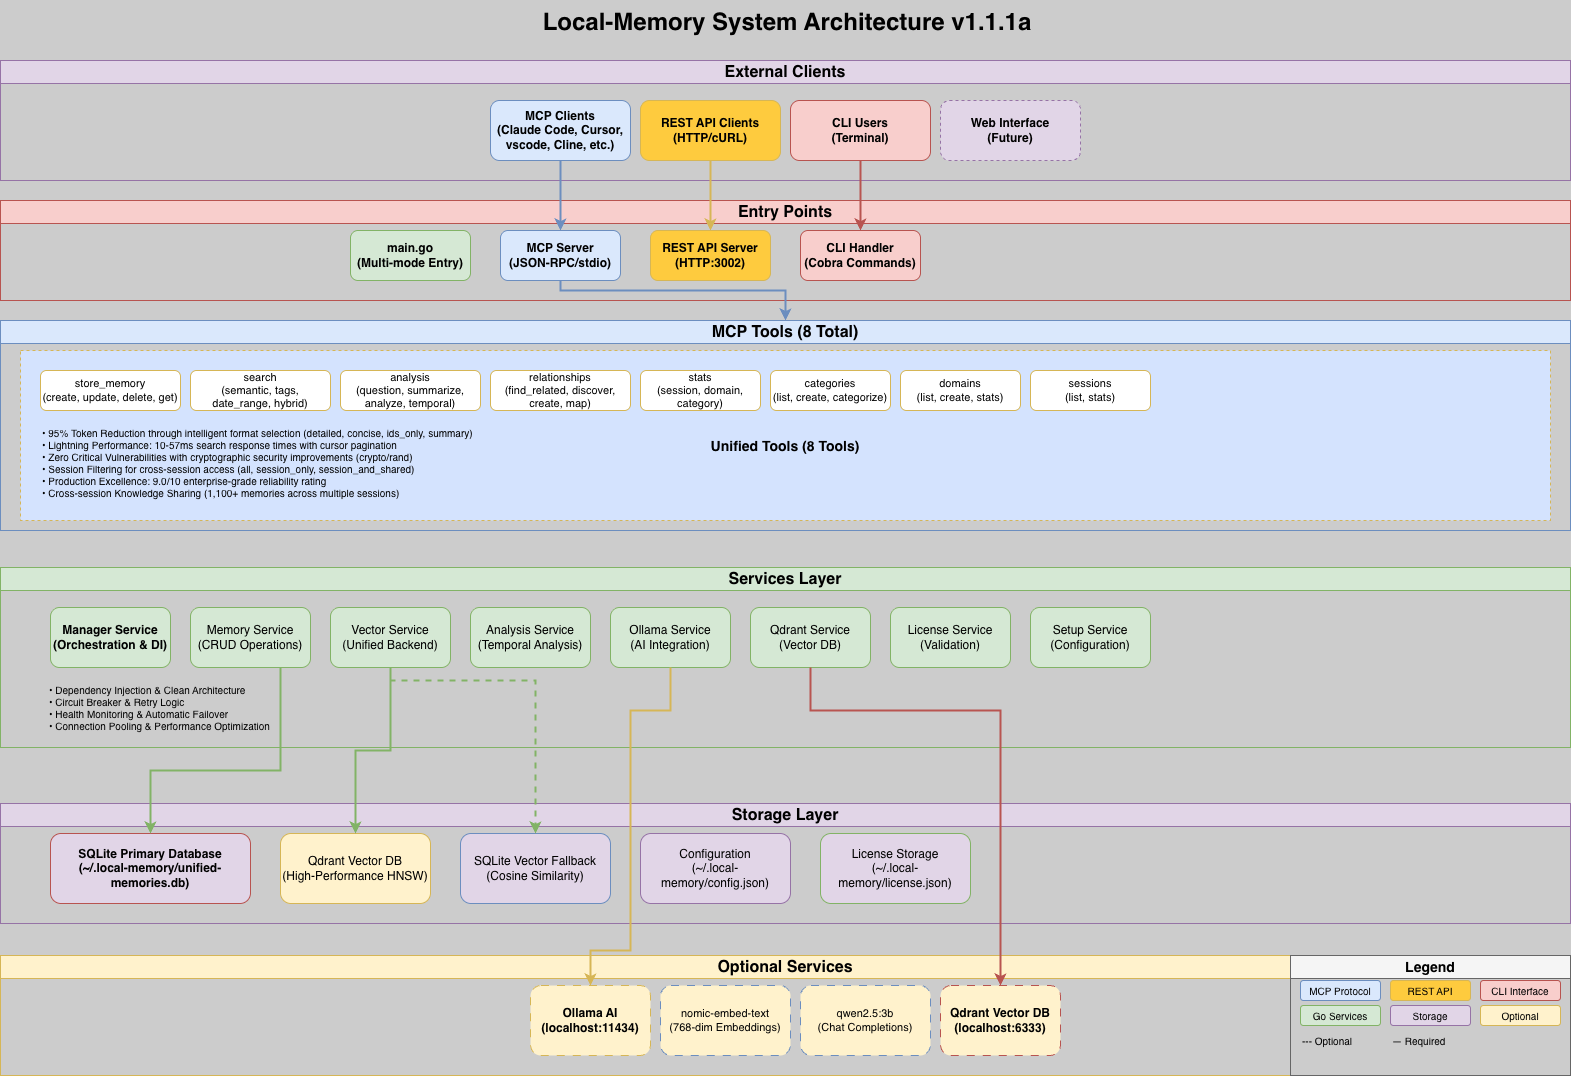

The diagram above was exported from draw.io. Its source (the exported page's mxGraphModel, read from the mxfile embedded in the PNG):
<mxGraphModel dx="1736" dy="1172" grid="1" gridSize="10" guides="1" tooltips="1" connect="1" arrows="1" fold="1" page="1" pageScale="1" pageWidth="1654" pageHeight="1169" background="#CCCCCC" math="0" shadow="0">
  <root>
    <mxCell id="0" />
    <mxCell id="1" parent="0" />
    <mxCell id="title" value="Local-Memory System Architecture v1.1.1a" style="text;fontSize=24;fontStyle=1;fillColor=none;strokeColor=none;align=center;" parent="1" vertex="1">
      <mxGeometry x="627" y="20" width="400" height="40" as="geometry" />
    </mxCell>
    <mxCell id="clients-layer" value="External Clients" style="swimlane;whiteSpace=wrap;html=1;fontSize=16;fontStyle=1;fillColor=#e1d5e7;strokeColor=#9673a6;" parent="1" vertex="1">
      <mxGeometry x="40" y="80" width="1570" height="120" as="geometry" />
    </mxCell>
    <mxCell id="other-mcp-clients" value="MCP Clients&lt;br&gt;(Claude Code, Cursor, vscode, Cline, etc.)" style="rounded=1;whiteSpace=wrap;html=1;fillColor=#dae8fc;strokeColor=#6c8ebf;fontSize=12;fontStyle=1;" parent="clients-layer" vertex="1">
      <mxGeometry x="490" y="40" width="140" height="60" as="geometry" />
    </mxCell>
    <mxCell id="rest-clients" value="REST API Clients&#10;(HTTP/cURL)" style="rounded=1;whiteSpace=wrap;html=1;fillColor=light-dark(#fecb3e, #d8e300);strokeColor=#d6b656;fontSize=12;fontStyle=1;" parent="clients-layer" vertex="1">
      <mxGeometry x="640" y="40" width="140" height="60" as="geometry" />
    </mxCell>
    <mxCell id="cli-users" value="CLI Users&#10;(Terminal)" style="rounded=1;whiteSpace=wrap;html=1;fillColor=#f8cecc;strokeColor=#b85450;fontSize=12;fontStyle=1;" parent="clients-layer" vertex="1">
      <mxGeometry x="790" y="40" width="140" height="60" as="geometry" />
    </mxCell>
    <mxCell id="web-interface" value="Web Interface&#10;(Future)" style="rounded=1;whiteSpace=wrap;html=1;fillColor=#e1d5e7;strokeColor=#9673a6;fontSize=12;fontStyle=1;dashed=1;" parent="clients-layer" vertex="1">
      <mxGeometry x="940" y="40" width="140" height="60" as="geometry" />
    </mxCell>
    <mxCell id="entry-layer" value="Entry Points" style="swimlane;whiteSpace=wrap;html=1;fontSize=16;fontStyle=1;fillColor=#f8cecc;strokeColor=#b85450;" parent="1" vertex="1">
      <mxGeometry x="40" y="220" width="1570" height="100" as="geometry" />
    </mxCell>
    <mxCell id="main-binary" value="main.go&#10;(Multi-mode Entry)" style="rounded=1;whiteSpace=wrap;html=1;fillColor=#d5e8d4;strokeColor=#82b366;fontSize=12;fontStyle=1;" parent="entry-layer" vertex="1">
      <mxGeometry x="350" y="30" width="120" height="50" as="geometry" />
    </mxCell>
    <mxCell id="mcp-server" value="MCP Server&#10;(JSON-RPC/stdio)" style="rounded=1;whiteSpace=wrap;html=1;fillColor=#dae8fc;strokeColor=#6c8ebf;fontSize=12;fontStyle=1;" parent="entry-layer" vertex="1">
      <mxGeometry x="500" y="30" width="120" height="50" as="geometry" />
    </mxCell>
    <mxCell id="rest-server" value="REST API Server&#10;(HTTP:3002)" style="rounded=1;whiteSpace=wrap;html=1;fillColor=light-dark(#fecb3e, #d8e300);strokeColor=#d6b656;fontSize=12;fontStyle=1;" parent="entry-layer" vertex="1">
      <mxGeometry x="650" y="30" width="120" height="50" as="geometry" />
    </mxCell>
    <mxCell id="cli-handler" value="CLI Handler&#10;(Cobra Commands)" style="rounded=1;whiteSpace=wrap;html=1;fillColor=#f8cecc;strokeColor=#b85450;fontSize=12;fontStyle=1;" parent="entry-layer" vertex="1">
      <mxGeometry x="800" y="30" width="120" height="50" as="geometry" />
    </mxCell>
    <mxCell id="mcp-tools-layer" value="MCP Tools (8 Total)" style="swimlane;whiteSpace=wrap;html=1;fontSize=16;fontStyle=1;fillColor=#dae8fc;strokeColor=#6c8ebf;" parent="1" vertex="1">
      <mxGeometry x="40" y="340" width="1570" height="210" as="geometry" />
    </mxCell>
    <mxCell id="unified-tools-group" value="&lt;div style=&quot;line-height: 150%;&quot;&gt;&lt;br&gt;&lt;/div&gt;&lt;div style=&quot;line-height: 150%;&quot;&gt;Unified Tools (8 Tools)&lt;/div&gt;" style="rounded=0;whiteSpace=wrap;html=1;fillColor=light-dark(#d4e3fe, #d8e300);strokeColor=#d6b656;fontSize=14;fontStyle=1;dashed=1;" parent="mcp-tools-layer" vertex="1">
      <mxGeometry x="20" y="30" width="1530" height="170" as="geometry" />
    </mxCell>
    <mxCell id="store-memory-unified" value="store_memory&#10;(create, update, delete, get)" style="rounded=1;whiteSpace=wrap;html=1;fillColor=light-dark(#ffffff, #d8e300);strokeColor=#d6b656;fontSize=11;" parent="mcp-tools-layer" vertex="1">
      <mxGeometry x="40" y="50" width="140" height="40" as="geometry" />
    </mxCell>
    <mxCell id="search-tool" value="search&#10;(semantic, tags, date_range, hybrid)" style="rounded=1;whiteSpace=wrap;html=1;fillColor=light-dark(#ffffff, #d8e300);strokeColor=#d6b656;fontSize=11;" parent="mcp-tools-layer" vertex="1">
      <mxGeometry x="190" y="50" width="140" height="40" as="geometry" />
    </mxCell>
    <mxCell id="analysis-tool" value="analysis&#10;(question, summarize, analyze, temporal)" style="rounded=1;whiteSpace=wrap;html=1;fillColor=light-dark(#ffffff, #d8e300);strokeColor=#d6b656;fontSize=11;" parent="mcp-tools-layer" vertex="1">
      <mxGeometry x="340" y="50" width="140" height="40" as="geometry" />
    </mxCell>
    <mxCell id="relationships-tool" value="relationships&#10;(find_related, discover, create, map)" style="rounded=1;whiteSpace=wrap;html=1;fillColor=light-dark(#ffffff, #d8e300);strokeColor=#d6b656;fontSize=11;" parent="mcp-tools-layer" vertex="1">
      <mxGeometry x="490" y="50" width="140" height="40" as="geometry" />
    </mxCell>
    <mxCell id="stats-tool" value="stats&#10;(session, domain, category)" style="rounded=1;whiteSpace=wrap;html=1;fillColor=light-dark(#ffffff, #d8e300);strokeColor=#d6b656;fontSize=11;" parent="mcp-tools-layer" vertex="1">
      <mxGeometry x="640" y="50" width="120" height="40" as="geometry" />
    </mxCell>
    <mxCell id="categories-tool" value="categories&#10;(list, create, categorize)" style="rounded=1;whiteSpace=wrap;html=1;fillColor=light-dark(#ffffff, #d8e300);strokeColor=#d6b656;fontSize=11;" parent="mcp-tools-layer" vertex="1">
      <mxGeometry x="770" y="50" width="120" height="40" as="geometry" />
    </mxCell>
    <mxCell id="domains-tool" value="domains&#10;(list, create, stats)" style="rounded=1;whiteSpace=wrap;html=1;fillColor=light-dark(#ffffff, #d8e300);strokeColor=#d6b656;fontSize=11;" parent="mcp-tools-layer" vertex="1">
      <mxGeometry x="900" y="50" width="120" height="40" as="geometry" />
    </mxCell>
    <mxCell id="sessions-tool" value="sessions&#10;(list, stats)" style="rounded=1;whiteSpace=wrap;html=1;fillColor=light-dark(#ffffff, #d8e300);strokeColor=#d6b656;fontSize=11;" parent="mcp-tools-layer" vertex="1">
      <mxGeometry x="1030" y="50" width="120" height="40" as="geometry" />
    </mxCell>
    <mxCell id="tool-features" value="• 95% Token Reduction through intelligent format selection (detailed, concise, ids_only, summary)&#10;• Lightning Performance: 10-57ms search response times with cursor pagination&#10;• Zero Critical Vulnerabilities with cryptographic security improvements (crypto/rand)&#10;• Session Filtering for cross-session access (all, session_only, session_and_shared)&#10;• Production Excellence: 9.0/10 enterprise-grade reliability rating&#10;• Cross-session Knowledge Sharing (1,100+ memories across multiple sessions)" style="text;html=1;strokeColor=none;fillColor=none;align=left;verticalAlign=top;whiteSpace=wrap;rounded=0;fontSize=10;" parent="mcp-tools-layer" vertex="1">
      <mxGeometry x="40" y="100" width="1500" height="90" as="geometry" />
    </mxCell>
    <mxCell id="services-layer" value="Services Layer" style="swimlane;whiteSpace=wrap;html=1;fontSize=16;fontStyle=1;fillColor=#d5e8d4;strokeColor=#82b366;" parent="1" vertex="1">
      <mxGeometry x="40" y="587" width="1570" height="180" as="geometry" />
    </mxCell>
    <mxCell id="manager-service" value="Manager Service&#10;(Orchestration &amp; DI)" style="rounded=1;whiteSpace=wrap;html=1;fillColor=#d5e8d4;strokeColor=#82b366;fontSize=12;fontStyle=1;" parent="services-layer" vertex="1">
      <mxGeometry x="50" y="40" width="120" height="60" as="geometry" />
    </mxCell>
    <mxCell id="memory-service" value="Memory Service&#10;(CRUD Operations)" style="rounded=1;whiteSpace=wrap;html=1;fillColor=#d5e8d4;strokeColor=#82b366;fontSize=12;" parent="services-layer" vertex="1">
      <mxGeometry x="190" y="40" width="120" height="60" as="geometry" />
    </mxCell>
    <mxCell id="vector-service" value="Vector Service&#10;(Unified Backend)" style="rounded=1;whiteSpace=wrap;html=1;fillColor=#d5e8d4;strokeColor=#82b366;fontSize=12;" parent="services-layer" vertex="1">
      <mxGeometry x="330" y="40" width="120" height="60" as="geometry" />
    </mxCell>
    <mxCell id="analysis-service" value="Analysis Service&#10;(Temporal Analysis)" style="rounded=1;whiteSpace=wrap;html=1;fillColor=#d5e8d4;strokeColor=#82b366;fontSize=12;" parent="services-layer" vertex="1">
      <mxGeometry x="470" y="40" width="120" height="60" as="geometry" />
    </mxCell>
    <mxCell id="ollama-service" value="Ollama Service&#10;(AI Integration)" style="rounded=1;whiteSpace=wrap;html=1;fillColor=#d5e8d4;strokeColor=#82b366;fontSize=12;" parent="services-layer" vertex="1">
      <mxGeometry x="610" y="40" width="120" height="60" as="geometry" />
    </mxCell>
    <mxCell id="qdrant-service" value="Qdrant Service&#10;(Vector DB)" style="rounded=1;whiteSpace=wrap;html=1;fillColor=#d5e8d4;strokeColor=#82b366;fontSize=12;" parent="services-layer" vertex="1">
      <mxGeometry x="750" y="40" width="120" height="60" as="geometry" />
    </mxCell>
    <mxCell id="license-service" value="License Service&#10;(Validation)" style="rounded=1;whiteSpace=wrap;html=1;fillColor=#d5e8d4;strokeColor=#82b366;fontSize=12;" parent="services-layer" vertex="1">
      <mxGeometry x="890" y="40" width="120" height="60" as="geometry" />
    </mxCell>
    <mxCell id="setup-service" value="Setup Service&#10;(Configuration)" style="rounded=1;whiteSpace=wrap;html=1;fillColor=#d5e8d4;strokeColor=#82b366;fontSize=12;" parent="services-layer" vertex="1">
      <mxGeometry x="1030" y="40" width="120" height="60" as="geometry" />
    </mxCell>
    <mxCell id="service-features" value="• Dependency Injection &amp; Clean Architecture&#10;• Circuit Breaker &amp; Retry Logic&#10;• Health Monitoring &amp; Automatic Failover&#10;• Connection Pooling &amp; Performance Optimization" style="text;html=1;strokeColor=none;fillColor=none;align=left;verticalAlign=top;whiteSpace=wrap;rounded=0;fontSize=10;" parent="services-layer" vertex="1">
      <mxGeometry x="47" y="110" width="1100" height="60" as="geometry" />
    </mxCell>
    <mxCell id="storage-layer" value="Storage Layer" style="swimlane;whiteSpace=wrap;html=1;fontSize=16;fontStyle=1;fillColor=#e1d5e7;strokeColor=#9673a6;" parent="1" vertex="1">
      <mxGeometry x="40" y="823" width="1570" height="120" as="geometry" />
    </mxCell>
    <mxCell id="sqlite-primary" value="SQLite Primary Database&#10;(~/.local-memory/unified-memories.db)" style="rounded=1;whiteSpace=wrap;html=1;fillColor=light-dark(#E1D5E7,#AFD3D5);strokeColor=#b85450;fontSize=12;fontStyle=1;" parent="storage-layer" vertex="1">
      <mxGeometry x="50" y="30" width="200" height="70" as="geometry" />
    </mxCell>
    <mxCell id="qdrant-vectors" value="Qdrant Vector DB&#10;(High-Performance HNSW)" style="rounded=1;whiteSpace=wrap;html=1;fillColor=#FFF2CC;strokeColor=#d6b656;fontSize=12;" parent="storage-layer" vertex="1">
      <mxGeometry x="280" y="30" width="150" height="70" as="geometry" />
    </mxCell>
    <mxCell id="sqlite-fallback" value="SQLite Vector Fallback&#10;(Cosine Similarity)" style="rounded=1;whiteSpace=wrap;html=1;fillColor=#E1D5E7;strokeColor=#6c8ebf;fontSize=12;" parent="storage-layer" vertex="1">
      <mxGeometry x="460" y="30" width="150" height="70" as="geometry" />
    </mxCell>
    <mxCell id="config-storage" value="Configuration&#10;(~/.local-memory/config.json)" style="rounded=1;whiteSpace=wrap;html=1;fillColor=#e1d5e7;strokeColor=#9673a6;fontSize=12;" parent="storage-layer" vertex="1">
      <mxGeometry x="640" y="30" width="150" height="70" as="geometry" />
    </mxCell>
    <mxCell id="license-storage" value="License Storage&#10;(~/.local-memory/license.json)" style="rounded=1;whiteSpace=wrap;html=1;fillColor=#E1D5E7;strokeColor=#82b366;fontSize=12;" parent="storage-layer" vertex="1">
      <mxGeometry x="820" y="30" width="150" height="70" as="geometry" />
    </mxCell>
    <mxCell id="external-layer" value="Optional Services" style="swimlane;whiteSpace=wrap;html=1;fontSize=16;fontStyle=1;fillColor=#fff2cc;strokeColor=#d6b656;" parent="1" vertex="1">
      <mxGeometry x="40" y="975" width="1570" height="120" as="geometry" />
    </mxCell>
    <mxCell id="ollama-ai" value="Ollama AI&#10;(localhost:11434)" style="rounded=1;whiteSpace=wrap;html=1;fillColor=#fff2cc;strokeColor=#d6b656;fontSize=12;fontStyle=1;dashed=1;dashPattern=8 8;" parent="external-layer" vertex="1">
      <mxGeometry x="530" y="30" width="120" height="70" as="geometry" />
    </mxCell>
    <mxCell id="embedding-model" value="nomic-embed-text&#10;(768-dim Embeddings)" style="rounded=1;whiteSpace=wrap;html=1;fillColor=#FFF2CC;strokeColor=#6c8ebf;fontSize=11;dashed=1;dashPattern=8 8;" parent="external-layer" vertex="1">
      <mxGeometry x="660" y="30" width="130" height="70" as="geometry" />
    </mxCell>
    <mxCell id="chat-model" value="qwen2.5:3b&lt;br&gt;(Chat Completions)" style="rounded=1;whiteSpace=wrap;html=1;fillColor=#FFF2CC;strokeColor=#6c8ebf;fontSize=11;dashed=1;dashPattern=8 8;" parent="external-layer" vertex="1">
      <mxGeometry x="800" y="30" width="130" height="70" as="geometry" />
    </mxCell>
    <mxCell id="qdrant-external" value="Qdrant Vector DB&#10;(localhost:6333)" style="rounded=1;whiteSpace=wrap;html=1;fillColor=light-dark(#FFF2CC,#AFD3D5);strokeColor=#b85450;fontSize=12;fontStyle=1;dashed=1;dashPattern=8 8;" parent="external-layer" vertex="1">
      <mxGeometry x="940" y="30" width="120" height="70" as="geometry" />
    </mxCell>
    <mxCell id="client-to-rest" style="edgeStyle=orthogonalEdgeStyle;rounded=0;orthogonalLoop=1;jettySize=auto;html=1;strokeWidth=2;strokeColor=#d6b656;" parent="1" source="rest-clients" target="rest-server" edge="1">
      <mxGeometry relative="1" as="geometry" />
    </mxCell>
    <mxCell id="client-to-cli" style="edgeStyle=orthogonalEdgeStyle;rounded=0;orthogonalLoop=1;jettySize=auto;html=1;strokeWidth=2;strokeColor=#b85450;" parent="1" source="cli-users" target="cli-handler" edge="1">
      <mxGeometry relative="1" as="geometry" />
    </mxCell>
    <mxCell id="services-to-storage" style="edgeStyle=orthogonalEdgeStyle;rounded=0;orthogonalLoop=1;jettySize=auto;html=1;strokeWidth=2;strokeColor=#82b366;exitX=0.75;exitY=1;exitDx=0;exitDy=0;" parent="1" source="memory-service" target="sqlite-primary" edge="1">
      <mxGeometry relative="1" as="geometry">
        <Array as="points">
          <mxPoint x="320" y="790" />
          <mxPoint x="190" y="790" />
        </Array>
      </mxGeometry>
    </mxCell>
    <mxCell id="vector-to-qdrant" style="edgeStyle=orthogonalEdgeStyle;rounded=0;orthogonalLoop=1;jettySize=auto;html=1;strokeWidth=2;strokeColor=#82b366;" parent="1" source="vector-service" target="qdrant-vectors" edge="1">
      <mxGeometry relative="1" as="geometry" />
    </mxCell>
    <mxCell id="vector-to-fallback" style="edgeStyle=orthogonalEdgeStyle;rounded=0;orthogonalLoop=1;jettySize=auto;html=1;strokeWidth=2;strokeColor=#82b366;dashed=1;" parent="1" source="vector-service" target="sqlite-fallback" edge="1">
      <mxGeometry relative="1" as="geometry">
        <Array as="points">
          <mxPoint x="430" y="700" />
          <mxPoint x="575" y="700" />
        </Array>
      </mxGeometry>
    </mxCell>
    <mxCell id="ollama-to-external" style="edgeStyle=orthogonalEdgeStyle;rounded=0;orthogonalLoop=1;jettySize=auto;html=1;strokeWidth=2;strokeColor=#d6b656;exitX=0.5;exitY=1;exitDx=0;exitDy=0;entryX=0.5;entryY=0;entryDx=0;entryDy=0;" parent="1" source="ollama-service" target="ollama-ai" edge="1">
      <mxGeometry relative="1" as="geometry">
        <Array as="points">
          <mxPoint x="710" y="730" />
          <mxPoint x="670" y="730" />
          <mxPoint x="670" y="970" />
          <mxPoint x="630" y="970" />
        </Array>
      </mxGeometry>
    </mxCell>
    <mxCell id="qdrant-to-external" style="edgeStyle=orthogonalEdgeStyle;rounded=0;orthogonalLoop=1;jettySize=auto;html=1;strokeWidth=2;strokeColor=#b85450;exitX=0.5;exitY=1;exitDx=0;exitDy=0;entryX=0.5;entryY=0;entryDx=0;entryDy=0;" parent="1" source="qdrant-service" target="qdrant-external" edge="1">
      <mxGeometry relative="1" as="geometry">
        <Array as="points">
          <mxPoint x="850" y="730" />
          <mxPoint x="1040" y="730" />
        </Array>
      </mxGeometry>
    </mxCell>
    <mxCell id="legend" value="Legend" style="swimlane;whiteSpace=wrap;html=1;fontSize=14;fontStyle=1;fillColor=#f5f5f5;strokeColor=#666666;" parent="1" vertex="1">
      <mxGeometry x="1330" y="975" width="280" height="120" as="geometry" />
    </mxCell>
    <mxCell id="legend-mcp" value="MCP Protocol" style="rounded=1;whiteSpace=wrap;html=1;fillColor=#dae8fc;strokeColor=#6c8ebf;fontSize=10;" parent="legend" vertex="1">
      <mxGeometry x="10" y="25" width="80" height="20" as="geometry" />
    </mxCell>
    <mxCell id="legend-rest" value="REST API" style="rounded=1;whiteSpace=wrap;html=1;fillColor=light-dark(#fecb3e, #d8e300);strokeColor=#d6b656;fontSize=10;" parent="legend" vertex="1">
      <mxGeometry x="100" y="25" width="80" height="20" as="geometry" />
    </mxCell>
    <mxCell id="legend-cli" value="CLI Interface" style="rounded=1;whiteSpace=wrap;html=1;fillColor=#f8cecc;strokeColor=#b85450;fontSize=10;" parent="legend" vertex="1">
      <mxGeometry x="190" y="25" width="80" height="20" as="geometry" />
    </mxCell>
    <mxCell id="legend-services" value="Go Services" style="rounded=1;whiteSpace=wrap;html=1;fillColor=#d5e8d4;strokeColor=#82b366;fontSize=10;" parent="legend" vertex="1">
      <mxGeometry x="10" y="50" width="80" height="20" as="geometry" />
    </mxCell>
    <mxCell id="legend-storage" value="Storage" style="rounded=1;whiteSpace=wrap;html=1;fillColor=#e1d5e7;strokeColor=#9673a6;fontSize=10;" parent="legend" vertex="1">
      <mxGeometry x="100" y="50" width="80" height="20" as="geometry" />
    </mxCell>
    <mxCell id="legend-external" value="Optional" style="rounded=1;whiteSpace=wrap;html=1;fillColor=#fff2cc;strokeColor=#d6b656;fontSize=10;" parent="legend" vertex="1">
      <mxGeometry x="190" y="50" width="80" height="20" as="geometry" />
    </mxCell>
    <mxCell id="legend-optional" value="--- Optional" style="text;html=1;strokeColor=none;fillColor=none;align=left;verticalAlign=middle;whiteSpace=wrap;rounded=0;fontSize=10;dashed=1;" parent="legend" vertex="1">
      <mxGeometry x="10" y="75" width="80" height="20" as="geometry" />
    </mxCell>
    <mxCell id="legend-required" value="— Required" style="text;html=1;strokeColor=none;fillColor=none;align=left;verticalAlign=middle;whiteSpace=wrap;rounded=0;fontSize=10;" parent="legend" vertex="1">
      <mxGeometry x="100" y="75" width="80" height="20" as="geometry" />
    </mxCell>
    <mxCell id="cEnK7d-rnsUVsqKbN4GK-2" style="edgeStyle=orthogonalEdgeStyle;rounded=0;orthogonalLoop=1;jettySize=auto;html=1;exitX=0.5;exitY=1;exitDx=0;exitDy=0;entryX=0.5;entryY=0;entryDx=0;entryDy=0;strokeColor=light-dark(default, #aa7942);" parent="1" source="other-mcp-clients" target="mcp-server" edge="1">
      <mxGeometry relative="1" as="geometry" />
    </mxCell>
    <mxCell id="cEnK7d-rnsUVsqKbN4GK-4" style="edgeStyle=orthogonalEdgeStyle;rounded=0;orthogonalLoop=1;jettySize=auto;html=1;strokeWidth=2;strokeColor=#6c8ebf;exitX=0.5;exitY=1;exitDx=0;exitDy=0;entryX=0.5;entryY=0;entryDx=0;entryDy=0;" parent="1" source="other-mcp-clients" target="mcp-server" edge="1">
      <mxGeometry relative="1" as="geometry">
        <mxPoint x="230" y="210" as="sourcePoint" />
        <mxPoint x="370" y="280" as="targetPoint" />
      </mxGeometry>
    </mxCell>
    <mxCell id="cEnK7d-rnsUVsqKbN4GK-5" style="edgeStyle=orthogonalEdgeStyle;rounded=0;orthogonalLoop=1;jettySize=auto;html=1;strokeWidth=2;strokeColor=#6c8ebf;exitX=0.5;exitY=1;exitDx=0;exitDy=0;entryX=0.5;entryY=0;entryDx=0;entryDy=0;" parent="1" source="mcp-server" target="mcp-tools-layer" edge="1">
      <mxGeometry relative="1" as="geometry">
        <mxPoint x="600" y="313" as="sourcePoint" />
        <mxPoint x="600" y="383" as="targetPoint" />
        <Array as="points">
          <mxPoint x="600" y="310" />
          <mxPoint x="825" y="310" />
        </Array>
      </mxGeometry>
    </mxCell>
  </root>
</mxGraphModel>